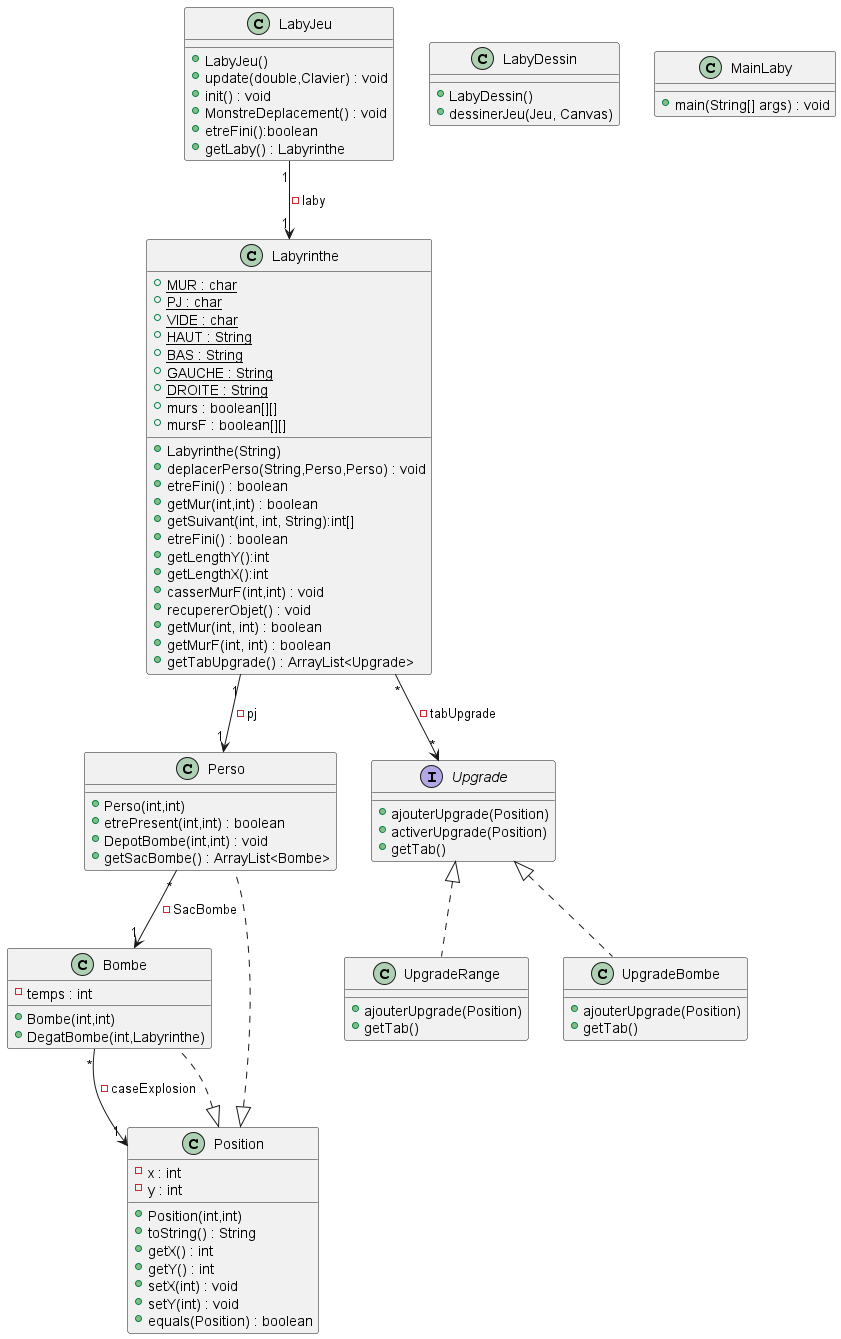

The diagram above was rendered by PlantUML. Its source (embedded in the PNG):
@startuml
'https://plantuml.com/class-diagram

class Perso{
+ Perso(int,int)
+ etrePresent(int,int) : boolean
+ DepotBombe(int,int) : void
+ getSacBombe() : ArrayList<Bombe>
}

class Labyrinthe{
+ {static} MUR : char
+ {static} PJ : char
+ {static} VIDE : char
+ {static} HAUT : String
+ {static} BAS : String
+ {static} GAUCHE : String
+ {static} DROITE : String
+ murs : boolean[][]
+ mursF : boolean[][]
+ Labyrinthe(String)
+ deplacerPerso(String,Perso,Perso) : void
+ etreFini() : boolean
+ getMur(int,int) : boolean
+ getSuivant(int, int, String):int[]
+ etreFini() : boolean
+ getLengthY():int
+ getLengthX():int
+casserMurF(int,int) : void
+ recupererObjet() : void
+ getMur(int, int) : boolean
+ getMurF(int, int) : boolean
+ getTabUpgrade() : ArrayList<Upgrade>
}


class LabyJeu{
+LabyJeu()
+update(double,Clavier) : void
+init() : void
+MonstreDeplacement() : void
+etreFini():boolean
+getLaby() : Labyrinthe
}

class LabyDessin{
+ LabyDessin()
+ dessinerJeu(Jeu, Canvas)
}
class MainLaby{
+ main(String[] args) : void
}

class Bombe{
- temps : int
+Bombe(int,int)
+ DegatBombe(int,Labyrinthe)
}

class Position {
- x : int
- y : int
+ Position(int,int)
+ toString() : String
+ getX() : int
+ getY() : int
+ setX(int) : void
+ setY(int) : void
+ equals(Position) : boolean
}

interface Upgrade{
+ ajouterUpgrade(Position)
+ activerUpgrade(Position)
+ getTab()
}

class UpgradeRange{
+ ajouterUpgrade(Position)
+ getTab()
}

class UpgradeBombe{
+ ajouterUpgrade(Position)
+ getTab()
}





LabyJeu   "1" --> "1"  Labyrinthe: -laby
Labyrinthe "1" --> "1"  Perso: -pj
Perso "*" --> "1" Bombe : -SacBombe
Labyrinthe "*" --> "*" Upgrade : -tabUpgrade
Bombe "*" --> "1" Position : -caseExplosion
Position<|.. Perso
Position <|.. Bombe


Upgrade <|.. UpgradeBombe
Upgrade <|.. UpgradeRange

@enduml